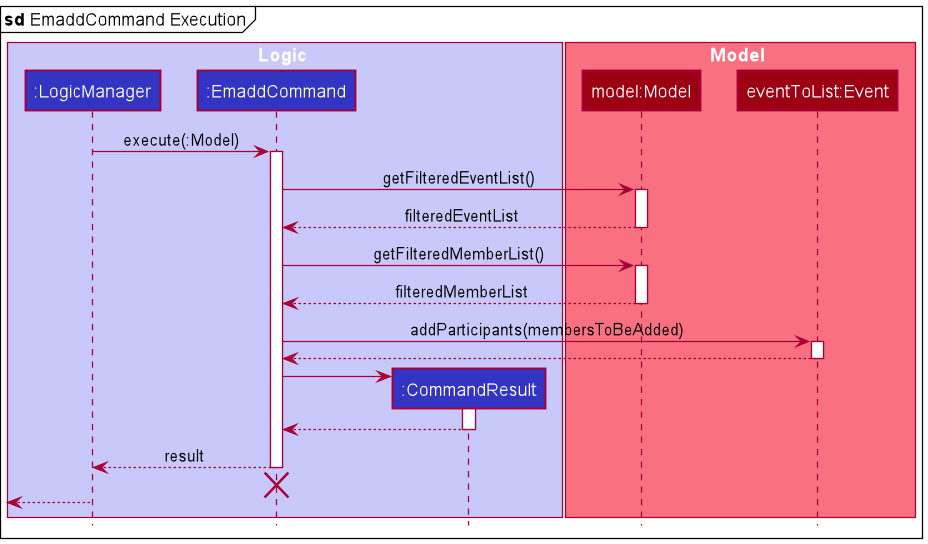

The diagram above was rendered by PlantUML. Its source (embedded in the PNG):
@startuml
!include style.puml
mainframe **sd** EmaddCommand Execution

box Logic LOGIC_COLOR_T1
participant ":LogicManager" as LogicManager LOGIC_COLOR
participant ":EmaddCommand" as EmaddCommand LOGIC_COLOR
participant ":CommandResult" as CommandResult LOGIC_COLOR
end box

box Model MODEL_COLOR_T1
participant "model:Model" as Model MODEL_COLOR
participant "eventToList:Event" as Event MODEL_COLOR
end box

LogicManager -> EmaddCommand : execute(:Model)
activate EmaddCommand

EmaddCommand -> Model : getFilteredEventList()
activate Model

Model --> EmaddCommand : filteredEventList
deactivate Model

EmaddCommand -> Model : getFilteredMemberList()
activate Model

Model --> EmaddCommand : filteredMemberList
deactivate Model

EmaddCommand -> Event : addParticipants(membersToBeAdded)
activate Event

Event --> EmaddCommand
deactivate Event

create CommandResult
EmaddCommand -> CommandResult
activate CommandResult

CommandResult --> EmaddCommand
deactivate CommandResult

EmaddCommand --> LogicManager : result
deactivate EmaddCommand

EmaddCommand -[hidden]-> LogicManager
destroy EmaddCommand

[<--LogicManager
deactivate LogicManager
@enduml